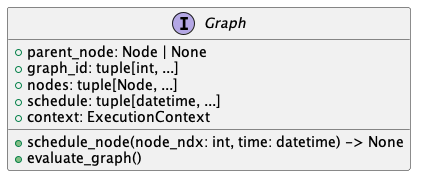

The diagram above was rendered by PlantUML. Its source (embedded in the PNG):
@startuml graph_uml
interface Graph {
    + parent_node: Node | None
    + graph_id: tuple[int, ...]
    + nodes: tuple[Node, ...]
    + schedule: tuple[datetime, ...]
    + context: ExecutionContext
    + schedule_node(node_ndx: int, time: datetime) -> None
    + evaluate_graph()
}
@enduml